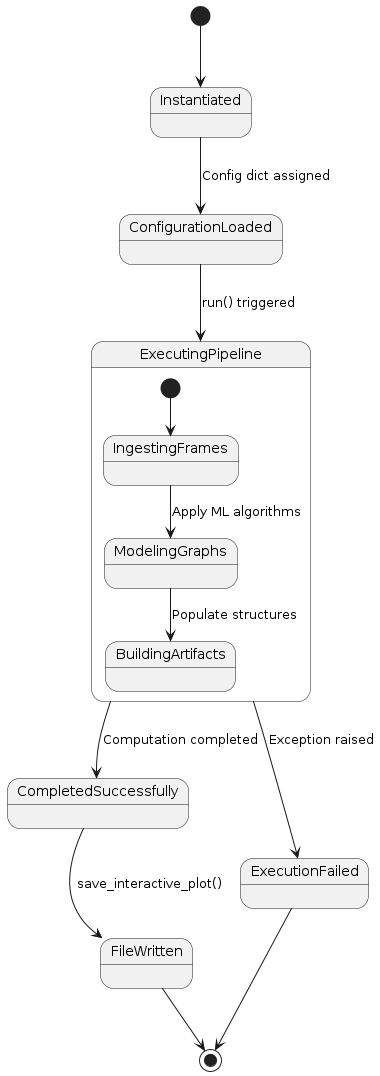

The diagram above was rendered by PlantUML. Its source (embedded in the PNG):
@startuml StateDiagram
[*] --> Instantiated
Instantiated --> ConfigurationLoaded : Config dict assigned
ConfigurationLoaded --> ExecutingPipeline : run() triggered
state ExecutingPipeline {
  [*] --> IngestingFrames
  IngestingFrames --> ModelingGraphs : Apply ML algorithms
  ModelingGraphs --> BuildingArtifacts : Populate structures
}
ExecutingPipeline --> CompletedSuccessfully : Computation completed
ExecutingPipeline --> ExecutionFailed : Exception raised
CompletedSuccessfully --> FileWritten : save_interactive_plot()
FileWritten --> [*]
ExecutionFailed --> [*]
@endum